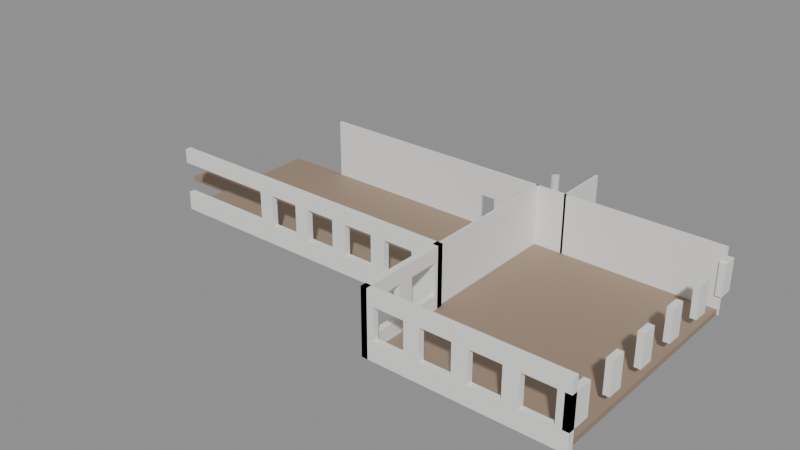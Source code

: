 # Source: SM_Bygg_Helgasetr_P4_O_S.blend  (saved by Blender 5.3.31; exported with 4.5.12 LTS)
import bpy
from mathutils import Matrix  # noqa: F401  (used for matrix-valued properties, if any)

bpy.ops.wm.read_factory_settings(use_empty=True)
scene = bpy.context.scene
scene.name = 'Scene'

# ---- materials (node trees are filled in below, after node groups)
mat_floor_in = bpy.data.materials.new('Floor_In')
mat_floor_in.diffuse_color = (0.33, 0.24, 0.17, 1.0)
mat_plasterwhite_in = bpy.data.materials.new('PlasterWhite_In')
mat_plasterwhite_in.diffuse_color = (0.85, 0.85, 0.83, 1.0)
mat_concretesmooth_in = bpy.data.materials.new('ConcreteSmooth_In')
mat_concretesmooth_in.diffuse_color = (0.58, 0.58, 0.56, 1.0)

# ---- material node trees
mat_floor_in.use_nodes = True; mat_floor_in.node_tree.nodes.clear()
_N = mat_floor_in.node_tree.nodes; _L = mat_floor_in.node_tree.links
n0 = _N.new('ShaderNodeBsdfPrincipled'); n0.name = 'Principled BSDF'; n0.location = (-200, 100)
n0.inputs[0].default_value = (0.33, 0.24, 0.17, 1.0)
n0.inputs[2].default_value = 0.6
n0.inputs[10].default_value = 0.005
n1 = _N.new('ShaderNodeOutputMaterial'); n1.name = 'Material Output'; n1.location = (200, 100)
_L.new(n0.outputs[0], n1.inputs[0])
n1.is_active_output = True
mat_plasterwhite_in.use_nodes = True; mat_plasterwhite_in.node_tree.nodes.clear()
_N = mat_plasterwhite_in.node_tree.nodes; _L = mat_plasterwhite_in.node_tree.links
n0 = _N.new('ShaderNodeBsdfPrincipled'); n0.name = 'Principled BSDF'; n0.location = (-200, 100)
n0.inputs[0].default_value = (0.85, 0.85, 0.83, 1.0)
n0.inputs[2].default_value = 0.8
n0.inputs[10].default_value = 0.005
n1 = _N.new('ShaderNodeOutputMaterial'); n1.name = 'Material Output'; n1.location = (200, 100)
_L.new(n0.outputs[0], n1.inputs[0])
n1.is_active_output = True
mat_concretesmooth_in.use_nodes = True; mat_concretesmooth_in.node_tree.nodes.clear()
_N = mat_concretesmooth_in.node_tree.nodes; _L = mat_concretesmooth_in.node_tree.links
n0 = _N.new('ShaderNodeBsdfPrincipled'); n0.name = 'Principled BSDF'; n0.location = (-200, 100)
n0.inputs[0].default_value = (0.58, 0.58, 0.56, 1.0)
n0.inputs[2].default_value = 0.7
n0.inputs[10].default_value = 0.005
n1 = _N.new('ShaderNodeOutputMaterial'); n1.name = 'Material Output'; n1.location = (200, 100)
_L.new(n0.outputs[0], n1.inputs[0])
n1.is_active_output = True

# ---- meshes
me_sm_bygg_helgasetr_p4_o_s = bpy.data.meshes.new('SM_Bygg_Helgasetr_P4_O_S')
me_sm_bygg_helgasetr_p4_o_s.from_pydata([(-6.77, -20.05, 13.55), (25.75, -20.05, 13.55), (25.75, -23.8, 13.55), (-6.77, -23.8, 13.55), (-6.77, -20.05, 13.9), (25.75, -20.05, 13.9), (25.75, -23.8, 13.9), (-6.77, -23.8, 13.9), (-6.77, -26.9, 13.55), (25.75, -26.9, 13.55), (-6.77, -29.8, 13.55), (-6.77, -26.9, 13.9), (25.75, -26.9, 13.9), (25.75, -29.8, 13.9), (-6.77, -29.8, 13.9), (-10.2, -23.8, 13.55), (-10.2, -26.9, 13.55), (-10.2, -23.8, 13.9), (-10.2, -26.9, 13.9), (13.54, -29.8, 13.55), (25.75, -29.8, 13.55), (25.75, -35.66, 13.55), (13.54, -35.66, 13.55), (13.54, -29.8, 13.9), (25.75, -35.66, 13.9), (13.54, -35.66, 13.9), (13.47, -19.97, 13.55), (13.61, -19.97, 13.55), (13.61, -29.88, 13.55), (13.47, -29.88, 13.55), (13.47, -19.97, 17.85), (13.61, -19.97, 17.85), (13.61, -29.88, 17.85), (13.47, -29.88, 17.85), (13.34, -29.6, 13.55), (13.74, -29.6, 13.55), (13.74, -35.86, 13.55), (13.34, -35.86, 13.55), (13.34, -29.6, 14.8), (13.74, -35.86, 14.8), (13.34, -35.86, 14.8), (13.34, -29.6, 16.9), (13.74, -35.86, 16.9), (13.34, -35.86, 16.9), (13.34, -29.6, 17.85), (13.74, -29.6, 17.85), (13.74, -35.86, 17.85), (13.34, -35.86, 17.85), (13.74, -29.6, 14.8), (13.74, -30.23, 14.8), (13.34, -30.23, 14.8), (13.74, -29.6, 16.9), (13.74, -30.23, 16.9), (13.34, -30.23, 16.9), (13.34, -32.23, 14.8), (13.74, -32.23, 14.8), (13.74, -33.23, 14.8), (13.34, -33.23, 14.8), (13.34, -32.23, 16.9), (13.74, -32.23, 16.9), (13.74, -33.23, 16.9), (13.34, -33.23, 16.9), (13.34, -35.23, 14.8), (13.74, -35.23, 14.8), (13.34, -35.23, 16.9), (13.74, -35.23, 16.9), (15.48, -16.5, 13.55), (15.62, -16.5, 13.55), (15.62, -20.12, 13.55), (15.48, -20.12, 13.55), (15.48, -16.5, 17.85), (15.62, -16.5, 17.85), (15.62, -20.12, 17.85), (15.48, -20.12, 17.85), (25.55, -19.27, 14.8), (25.95, -19.27, 14.8), (25.95, -20.27, 14.8), (25.55, -20.27, 14.8), (25.55, -19.27, 16.9), (25.95, -19.27, 16.9), (25.95, -20.27, 16.9), (25.55, -20.27, 16.9), (25.55, -22.27, 14.8), (25.95, -22.27, 14.8), (25.95, -23.27, 14.8), (25.55, -23.27, 14.8), (25.55, -22.27, 16.9), (25.95, -22.27, 16.9), (25.95, -23.27, 16.9), (25.55, -23.27, 16.9), (25.55, -25.27, 14.8), (25.95, -25.27, 14.8), (25.95, -26.27, 14.8), (25.55, -26.27, 14.8), (25.55, -25.27, 16.9), (25.95, -25.27, 16.9), (25.95, -26.27, 16.9), (25.55, -26.27, 16.9), (25.55, -28.27, 14.8), (25.95, -28.27, 14.8), (25.95, -29.27, 14.8), (25.55, -29.27, 14.8), (25.55, -28.27, 16.9), (25.95, -28.27, 16.9), (25.95, -29.27, 16.9), (25.55, -29.27, 16.9), (25.55, -31.27, 14.8), (25.95, -31.27, 14.8), (25.95, -32.28, 14.8), (25.55, -32.28, 14.8), (25.55, -31.27, 16.9), (25.95, -31.27, 16.9), (25.95, -32.28, 16.9), (25.55, -32.28, 16.9), (25.55, -34.28, 14.8), (25.95, -34.28, 14.8), (25.95, -35.86, 14.8), (25.55, -35.86, 14.8), (25.55, -34.28, 16.9), (25.95, -34.28, 16.9), (25.95, -35.86, 16.9), (25.55, -35.86, 16.9), (-2.5, -19.97, 13.55), (9.5, -19.97, 13.55), (9.5, -20.12, 13.55), (-2.5, -20.12, 13.55), (-2.5, -19.97, 17.85), (-2.5, -20.12, 17.85), (9.5, -19.97, 16.0), (10.5, -19.97, 16.0), (10.5, -20.12, 16.0), (9.5, -20.12, 16.0), (9.5, -19.97, 17.85), (10.5, -19.97, 17.85), (10.5, -20.12, 17.85), (9.5, -20.12, 17.85), (10.5, -19.97, 13.55), (25.83, -19.97, 13.55), (25.83, -20.12, 13.55), (10.5, -20.12, 13.55), (25.83, -19.97, 17.85), (25.83, -20.12, 17.85), (-6.97, -29.6, 13.55), (13.74, -30.0, 13.55), (-6.97, -30.0, 13.55), (-6.97, -29.6, 14.8), (13.74, -30.0, 14.8), (-6.97, -30.0, 14.8), (-6.97, -29.6, 16.9), (13.74, -30.0, 16.9), (-6.97, -30.0, 16.9), (-6.97, -29.6, 17.85), (13.74, -30.0, 17.85), (-6.97, -30.0, 17.85), (-0.115, -29.6, 14.8), (0.885, -29.6, 14.8), (0.885, -30.0, 14.8), (-0.115, -30.0, 14.8), (-0.115, -29.6, 16.9), (0.885, -29.6, 16.9), (0.885, -30.0, 16.9), (-0.115, -30.0, 16.9), (2.885, -29.6, 14.8), (3.885, -29.6, 14.8), (3.885, -30.0, 14.8), (2.885, -30.0, 14.8), (2.885, -29.6, 16.9), (3.885, -29.6, 16.9), (3.885, -30.0, 16.9), (2.885, -30.0, 16.9), (5.885, -29.6, 14.8), (6.885, -29.6, 14.8), (6.885, -30.0, 14.8), (5.885, -30.0, 14.8), (5.885, -29.6, 16.9), (6.885, -29.6, 16.9), (6.885, -30.0, 16.9), (5.885, -30.0, 16.9), (8.885, -29.6, 14.8), (9.885, -29.6, 14.8), (9.885, -30.0, 14.8), (8.885, -30.0, 14.8), (8.885, -29.6, 16.9), (9.885, -29.6, 16.9), (9.885, -30.0, 16.9), (8.885, -30.0, 16.9), (11.89, -29.6, 14.8), (11.89, -30.0, 14.8), (11.89, -29.6, 16.9), (11.89, -30.0, 16.9), (13.34, -35.46, 13.55), (25.95, -35.46, 13.55), (25.95, -35.86, 13.55), (13.34, -35.46, 14.8), (25.95, -35.46, 14.8), (13.34, -35.46, 16.9), (25.95, -35.46, 16.9), (13.34, -35.46, 17.85), (25.95, -35.46, 17.85), (25.95, -35.86, 17.85), (14.15, -35.46, 14.8), (14.15, -35.86, 14.8), (14.15, -35.46, 16.9), (14.15, -35.86, 16.9), (16.15, -35.46, 14.8), (17.15, -35.46, 14.8), (17.15, -35.86, 14.8), (16.15, -35.86, 14.8), (16.15, -35.46, 16.9), (17.15, -35.46, 16.9), (17.15, -35.86, 16.9), (16.15, -35.86, 16.9), (19.15, -35.46, 14.8), (20.15, -35.46, 14.8), (20.15, -35.86, 14.8), (19.15, -35.86, 14.8), (19.15, -35.46, 16.9), (20.15, -35.46, 16.9), (20.15, -35.86, 16.9), (19.15, -35.86, 16.9), (22.15, -35.46, 14.8), (23.15, -35.46, 14.8), (23.15, -35.86, 14.8), (22.15, -35.86, 14.8), (22.15, -35.46, 16.9), (23.15, -35.46, 16.9), (23.15, -35.86, 16.9), (22.15, -35.86, 16.9), (25.15, -35.46, 14.8), (25.15, -35.86, 14.8), (25.15, -35.46, 16.9), (25.15, -35.86, 16.9), (13.79, -18.03, 13.9), (13.78, -18.09, 13.9), (13.76, -18.16, 13.9), (13.72, -18.21, 13.9), (13.66, -18.25, 13.9), (13.6, -18.27, 13.9), (13.54, -18.28, 13.9), (13.48, -18.27, 13.9), (13.41, -18.25, 13.9), (13.36, -18.21, 13.9), (13.32, -18.16, 13.9), (13.3, -18.09, 13.9), (13.29, -18.03, 13.9), (13.3, -17.97, 13.9), (13.32, -17.91, 13.9), (13.36, -17.85, 13.9), (13.41, -17.81, 13.9), (13.48, -17.79, 13.9), (13.54, -17.78, 13.9), (13.6, -17.79, 13.9), (13.66, -17.81, 13.9), (13.72, -17.85, 13.9), (13.76, -17.91, 13.9), (13.78, -17.97, 13.9), (13.79, -18.03, 17.85), (13.78, -18.09, 17.85), (13.76, -18.16, 17.85), (13.72, -18.21, 17.85), (13.66, -18.25, 17.85), (13.6, -18.27, 17.85), (13.54, -18.28, 17.85), (13.48, -18.27, 17.85), (13.41, -18.25, 17.85), (13.36, -18.21, 17.85), (13.32, -18.16, 17.85), (13.3, -18.09, 17.85), (13.29, -18.03, 17.85), (13.3, -17.97, 17.85), (13.32, -17.91, 17.85), (13.36, -17.85, 17.85), (13.41, -17.81, 17.85), (13.48, -17.79, 17.85), (13.54, -17.78, 17.85), (13.6, -17.79, 17.85), (13.66, -17.81, 17.85), (13.72, -17.85, 17.85), (13.76, -17.91, 17.85), (13.78, -17.97, 17.85)], [], [(0, 1, 2, 3), (4, 7, 6, 5), (0, 4, 5, 1), (1, 5, 6, 2), (2, 6, 7, 3), (3, 7, 4, 0), (8, 9, 20, 10), (11, 14, 13, 12), (8, 11, 12, 9), (9, 12, 13, 20), (20, 13, 14, 10), (10, 14, 11, 8), (15, 2, 9, 16), (17, 18, 12, 6), (15, 17, 6, 2), (2, 6, 12, 9), (9, 12, 18, 16), (16, 18, 17, 15), (19, 20, 21, 22), (23, 25, 24, 13), (19, 23, 13, 20), (20, 13, 24, 21), (21, 24, 25, 22), (22, 25, 23, 19), (26, 27, 28, 29), (30, 33, 32, 31), (26, 30, 31, 27), (27, 31, 32, 28), (28, 32, 33, 29), (29, 33, 30, 26), (34, 35, 36, 37), (38, 40, 39, 48), (34, 38, 48, 35), (35, 48, 39, 36), (36, 39, 40, 37), (37, 40, 38, 34), (41, 51, 42, 43), (44, 47, 46, 45), (41, 44, 45, 51), (51, 45, 46, 42), (42, 46, 47, 43), (43, 47, 44, 41), (38, 48, 49, 50), (41, 53, 52, 51), (38, 41, 51, 48), (48, 51, 52, 49), (49, 52, 53, 50), (50, 53, 41, 38), (54, 55, 56, 57), (58, 61, 60, 59), (54, 58, 59, 55), (55, 59, 60, 56), (56, 60, 61, 57), (57, 61, 58, 54), (62, 63, 39, 40), (64, 43, 42, 65), (62, 64, 65, 63), (63, 65, 42, 39), (39, 42, 43, 40), (40, 43, 64, 62), (66, 67, 68, 69), (70, 73, 72, 71), (66, 70, 71, 67), (67, 71, 72, 68), (68, 72, 73, 69), (69, 73, 70, 66), (74, 75, 76, 77), (78, 81, 80, 79), (74, 78, 79, 75), (75, 79, 80, 76), (76, 80, 81, 77), (77, 81, 78, 74), (82, 83, 84, 85), (86, 89, 88, 87), (82, 86, 87, 83), (83, 87, 88, 84), (84, 88, 89, 85), (85, 89, 86, 82), (90, 91, 92, 93), (94, 97, 96, 95), (90, 94, 95, 91), (91, 95, 96, 92), (92, 96, 97, 93), (93, 97, 94, 90), (98, 99, 100, 101), (102, 105, 104, 103), (98, 102, 103, 99), (99, 103, 104, 100), (100, 104, 105, 101), (101, 105, 102, 98), (106, 107, 108, 109), (110, 113, 112, 111), (106, 110, 111, 107), (107, 111, 112, 108), (108, 112, 113, 109), (109, 113, 110, 106), (114, 115, 116, 117), (118, 121, 120, 119), (114, 118, 119, 115), (115, 119, 120, 116), (116, 120, 121, 117), (117, 121, 118, 114), (122, 123, 124, 125), (126, 127, 135, 132), (122, 126, 132, 123), (123, 132, 135, 124), (124, 135, 127, 125), (125, 127, 126, 122), (128, 129, 130, 131), (132, 135, 134, 133), (128, 132, 133, 129), (129, 133, 134, 130), (130, 134, 135, 131), (131, 135, 132, 128), (136, 137, 138, 139), (133, 134, 141, 140), (136, 133, 140, 137), (137, 140, 141, 138), (138, 141, 134, 139), (139, 134, 133, 136), (142, 35, 143, 144), (145, 147, 146, 48), (142, 145, 48, 35), (35, 48, 146, 143), (143, 146, 147, 144), (144, 147, 145, 142), (148, 51, 149, 150), (151, 153, 152, 45), (148, 151, 45, 51), (51, 45, 152, 149), (149, 152, 153, 150), (150, 153, 151, 148), (154, 155, 156, 157), (158, 161, 160, 159), (154, 158, 159, 155), (155, 159, 160, 156), (156, 160, 161, 157), (157, 161, 158, 154), (162, 163, 164, 165), (166, 169, 168, 167), (162, 166, 167, 163), (163, 167, 168, 164), (164, 168, 169, 165), (165, 169, 166, 162), (170, 171, 172, 173), (174, 177, 176, 175), (170, 174, 175, 171), (171, 175, 176, 172), (172, 176, 177, 173), (173, 177, 174, 170), (178, 179, 180, 181), (182, 185, 184, 183), (178, 182, 183, 179), (179, 183, 184, 180), (180, 184, 185, 181), (181, 185, 182, 178), (186, 48, 146, 187), (188, 189, 149, 51), (186, 188, 51, 48), (48, 51, 149, 146), (146, 149, 189, 187), (187, 189, 188, 186), (190, 191, 192, 37), (193, 40, 116, 194), (190, 193, 194, 191), (191, 194, 116, 192), (192, 116, 40, 37), (37, 40, 193, 190), (195, 196, 120, 43), (197, 47, 199, 198), (195, 197, 198, 196), (196, 198, 199, 120), (120, 199, 47, 43), (43, 47, 197, 195), (193, 200, 201, 40), (195, 43, 203, 202), (193, 195, 202, 200), (200, 202, 203, 201), (201, 203, 43, 40), (40, 43, 195, 193), (204, 205, 206, 207), (208, 211, 210, 209), (204, 208, 209, 205), (205, 209, 210, 206), (206, 210, 211, 207), (207, 211, 208, 204), (212, 213, 214, 215), (216, 219, 218, 217), (212, 216, 217, 213), (213, 217, 218, 214), (214, 218, 219, 215), (215, 219, 216, 212), (220, 221, 222, 223), (224, 227, 226, 225), (220, 224, 225, 221), (221, 225, 226, 222), (222, 226, 227, 223), (223, 227, 224, 220), (228, 194, 116, 229), (230, 231, 120, 196), (228, 230, 196, 194), (194, 196, 120, 116), (116, 120, 231, 229), (229, 231, 230, 228), (255, 232, 233, 234, 235, 236, 237, 238, 239, 240, 241, 242, 243, 244, 245, 246, 247, 248, 249, 250, 251, 252, 253, 254), (256, 279, 278, 277, 276, 275, 274, 273, 272, 271, 270, 269, 268, 267, 266, 265, 264, 263, 262, 261, 260, 259, 258, 257), (232, 256, 257, 233), (233, 257, 258, 234), (234, 258, 259, 235), (235, 259, 260, 236), (236, 260, 261, 237), (237, 261, 262, 238), (238, 262, 263, 239), (239, 263, 264, 240), (240, 264, 265, 241), (241, 265, 266, 242), (242, 266, 267, 243), (243, 267, 268, 244), (244, 268, 269, 245), (245, 269, 270, 246), (246, 270, 271, 247), (247, 271, 272, 248), (248, 272, 273, 249), (249, 273, 274, 250), (250, 274, 275, 251), (251, 275, 276, 252), (252, 276, 277, 253), (253, 277, 278, 254), (254, 278, 279, 255), (255, 279, 256, 232)])
me_sm_bygg_helgasetr_p4_o_s.polygons.foreach_set('use_smooth', [0, 0, 0, 0, 0, 0, 0, 0, 0, 0, 0, 0, 0, 0, 0, 0, 0, 0, 0, 0, 0, 0, 0, 0, 0, 0, 0, 0, 0, 0, 0, 0, 0, 0, 0, 0, 0, 0, 0, 0, 0, 0, 0, 0, 0, 0, 0, 0, 0, 0, 0, 0, 0, 0, 0, 0, 0, 0, 0, 0, 0, 0, 0, 0, 0, 0, 0, 0, 0, 0, 0, 0, 0, 0, 0, 0, 0, 0, 0, 0, 0, 0, 0, 0, 0, 0, 0, 0, 0, 0, 0, 0, 0, 0, 0, 0, 0, 0, 0, 0, 0, 0, 0, 0, 0, 0, 0, 0, 0, 0, 0, 0, 0, 0, 0, 0, 0, 0, 0, 0, 0, 0, 0, 0, 0, 0, 0, 0, 0, 0, 0, 0, 0, 0, 0, 0, 0, 0, 0, 0, 0, 0, 0, 0, 0, 0, 0, 0, 0, 0, 0, 0, 0, 0, 0, 0, 0, 0, 0, 0, 0, 0, 0, 0, 0, 0, 0, 0, 0, 0, 0, 0, 0, 0, 0, 0, 0, 0, 0, 0, 0, 0, 0, 0, 0, 0, 0, 0, 0, 0, 0, 0, 0, 0, 0, 0, 0, 0, 0, 0, 0, 0, 0, 0, 1, 1, 1, 1, 1, 1, 1, 1, 1, 1, 1, 1, 1, 1, 1, 1, 1, 1, 1, 1, 1, 1, 1, 1, 1, 1])
me_sm_bygg_helgasetr_p4_o_s.polygons.foreach_set('material_index', [0, 0, 0, 0, 0, 0, 0, 0, 0, 0, 0, 0, 0, 0, 0, 0, 0, 0, 0, 0, 0, 0, 0, 0, 1, 1, 1, 1, 1, 1, 1, 1, 1, 1, 1, 1, 1, 1, 1, 1, 1, 1, 1, 1, 1, 1, 1, 1, 1, 1, 1, 1, 1, 1, 1, 1, 1, 1, 1, 1, 1, 1, 1, 1, 1, 1, 1, 1, 1, 1, 1, 1, 1, 1, 1, 1, 1, 1, 1, 1, 1, 1, 1, 1, 1, 1, 1, 1, 1, 1, 1, 1, 1, 1, 1, 1, 1, 1, 1, 1, 1, 1, 1, 1, 1, 1, 1, 1, 1, 1, 1, 1, 1, 1, 1, 1, 1, 1, 1, 1, 1, 1, 1, 1, 1, 1, 1, 1, 1, 1, 1, 1, 1, 1, 1, 1, 1, 1, 1, 1, 1, 1, 1, 1, 1, 1, 1, 1, 1, 1, 1, 1, 1, 1, 1, 1, 1, 1, 1, 1, 1, 1, 1, 1, 1, 1, 1, 1, 1, 1, 1, 1, 1, 1, 1, 1, 1, 1, 1, 1, 1, 1, 1, 1, 1, 1, 1, 1, 1, 1, 1, 1, 1, 1, 1, 1, 1, 1, 1, 1, 1, 1, 1, 1, 2, 2, 2, 2, 2, 2, 2, 2, 2, 2, 2, 2, 2, 2, 2, 2, 2, 2, 2, 2, 2, 2, 2, 2, 2, 2])
_uv = me_sm_bygg_helgasetr_p4_o_s.uv_layers.new(name='Float2')
_uv.uv.foreach_set('vector', [-3.385, -10.02, 12.88, -10.02, 12.88, -11.9, -3.385, -11.9, -3.385, -10.02, -3.385, -11.9, 12.88, -11.9, 12.88, -10.02, -3.385, 6.775, -3.385, 6.95, 12.88, 6.95, 12.88, 6.775, -10.02, 6.775, -10.02, 6.95, -11.9, 6.95, -11.9, 6.775, 12.88, 6.775, 12.88, 6.95, -3.385, 6.95, -3.385, 6.775, -11.9, 6.775, -11.9, 6.95, -10.02, 6.95, -10.02, 6.775, -3.385, -13.45, 12.88, -13.45, 12.88, -14.9, -3.385, -14.9, -3.385, -13.45, -3.385, -14.9, 12.88, -14.9, 12.88, -13.45, -3.385, 6.775, -3.385, 6.95, 12.88, 6.95, 12.88, 6.775, -13.45, 6.775, -13.45, 6.95, -14.9, 6.95, -14.9, 6.775, 12.88, 6.775, 12.88, 6.95, -3.385, 6.95, -3.385, 6.775, -14.9, 6.775, -14.9, 6.95, -13.45, 6.95, -13.45, 6.775, -5.1, -11.9, 12.88, -11.9, 12.88, -13.45, -5.1, -13.45, -5.1, -11.9, -5.1, -13.45, 12.88, -13.45, 12.88, -11.9, -5.1, 6.775, -5.1, 6.95, 12.88, 6.95, 12.88, 6.775, -11.9, 6.775, -11.9, 6.95, -13.45, 6.95, -13.45, 6.775, 12.88, 6.775, 12.88, 6.95, -5.1, 6.95, -5.1, 6.775, -13.45, 6.775, -13.45, 6.95, -11.9, 6.95, -11.9, 6.775, 6.77, -14.9, 12.88, -14.9, 12.88, -17.83, 6.77, -17.83, 6.77, -14.9, 6.77, -17.83, 12.88, -17.83, 12.88, -14.9, 6.77, 6.775, 6.77, 6.95, 12.88, 6.95, 12.88, 6.775, -14.9, 6.775, -14.9, 6.95, -17.83, 6.95, -17.83, 6.775, 12.88, 6.775, 12.88, 6.95, 6.77, 6.95, 6.77, 6.775, -17.83, 6.775, -17.83, 6.95, -14.9, 6.95, -14.9, 6.775, 6.733, -9.987, 6.807, -9.987, 6.807, -14.94, 6.733, -14.94, 6.733, -9.987, 6.733, -14.94, 6.807, -14.94, 6.807, -9.987, 6.733, 6.775, 6.733, 8.925, 6.807, 8.925, 6.807, 6.775, -9.987, 6.775, -9.987, 8.925, -14.94, 8.925, -14.94, 6.775, 6.807, 6.775, 6.807, 8.925, 6.733, 8.925, 6.733, 6.775, -14.94, 6.775, -14.94, 8.925, -9.987, 8.925, -9.987, 6.775, 6.67, -14.8, 6.87, -14.8, 6.87, -17.93, 6.67, -17.93, 6.67, -14.8, 6.67, -17.93, 6.87, -17.93, 6.87, -14.8, 6.67, 6.775, 6.67, 7.4, 6.87, 7.4, 6.87, 6.775, -14.8, 6.775, -14.8, 7.4, -17.93, 7.4, -17.93, 6.775, 6.87, 6.775, 6.87, 7.4, 6.67, 7.4, 6.67, 6.775, -17.93, 6.775, -17.93, 7.4, -14.8, 7.4, -14.8, 6.775, 6.67, -14.8, 6.87, -14.8, 6.87, -17.93, 6.67, -17.93, 6.67, -14.8, 6.67, -17.93, 6.87, -17.93, 6.87, -14.8, 6.67, 8.45, 6.67, 8.925, 6.87, 8.925, 6.87, 8.45, -14.8, 8.45, -14.8, 8.925, -17.93, 8.925, -17.93, 8.45, 6.87, 8.45, 6.87, 8.925, 6.67, 8.925, 6.67, 8.45, -17.93, 8.45, -17.93, 8.925, -14.8, 8.925, -14.8, 8.45, 6.67, -14.8, 6.87, -14.8, 6.87, -15.12, 6.67, -15.12, 6.67, -14.8, 6.67, -15.12, 6.87, -15.12, 6.87, -14.8, 6.67, 7.4, 6.67, 8.45, 6.87, 8.45, 6.87, 7.4, -14.8, 7.4, -14.8, 8.45, -15.12, 8.45, -15.12, 7.4, 6.87, 7.4, 6.87, 8.45, 6.67, 8.45, 6.67, 7.4, -15.12, 7.4, -15.12, 8.45, -14.8, 8.45, -14.8, 7.4, 6.67, -16.11, 6.87, -16.11, 6.87, -16.61, 6.67, -16.61, 6.67, -16.11, 6.67, -16.61, 6.87, -16.61, 6.87, -16.11, 6.67, 7.4, 6.67, 8.45, 6.87, 8.45, 6.87, 7.4, -16.11, 7.4, -16.11, 8.45, -16.61, 8.45, -16.61, 7.4, 6.87, 7.4, 6.87, 8.45, 6.67, 8.45, 6.67, 7.4, -16.61, 7.4, -16.61, 8.45, -16.11, 8.45, -16.11, 7.4, 6.67, -17.61, 6.87, -17.61, 6.87, -17.93, 6.67, -17.93, 6.67, -17.61, 6.67, -17.93, 6.87, -17.93, 6.87, -17.61, 6.67, 7.4, 6.67, 8.45, 6.87, 8.45, 6.87, 7.4, -17.61, 7.4, -17.61, 8.45, -17.93, 8.45, -17.93, 7.4, 6.87, 7.4, 6.87, 8.45, 6.67, 8.45, 6.67, 7.4, -17.93, 7.4, -17.93, 8.45, -17.61, 8.45, -17.61, 7.4, 7.738, -8.25, 7.812, -8.25, 7.812, -10.06, 7.738, -10.06, 7.738, -8.25, 7.738, -10.06, 7.812, -10.06, 7.812, -8.25, 7.738, 6.775, 7.738, 8.925, 7.812, 8.925, 7.812, 6.775, -8.25, 6.775, -8.25, 8.925, -10.06, 8.925, -10.06, 6.775, 7.812, 6.775, 7.812, 8.925, 7.738, 8.925, 7.738, 6.775, -10.06, 6.775, -10.06, 8.925, -8.25, 8.925, -8.25, 6.775, 12.77, -9.637, 12.98, -9.637, 12.98, -10.14, 12.77, -10.14, 12.77, -9.637, 12.77, -10.14, 12.98, -10.14, 12.98, -9.637, 12.77, 7.4, 12.77, 8.45, 12.98, 8.45, 12.98, 7.4, -9.637, 7.4, -9.637, 8.45, -10.14, 8.45, -10.14, 7.4, 12.98, 7.4, 12.98, 8.45, 12.77, 8.45, 12.77, 7.4, -10.14, 7.4, -10.14, 8.45, -9.637, 8.45, -9.637, 7.4, 12.77, -11.14, 12.98, -11.14, 12.98, -11.64, 12.77, -11.64, 12.77, -11.14, 12.77, -11.64, 12.98, -11.64, 12.98, -11.14, 12.77, 7.4, 12.77, 8.45, 12.98, 8.45, 12.98, 7.4, -11.14, 7.4, -11.14, 8.45, -11.64, 8.45, -11.64, 7.4, 12.98, 7.4, 12.98, 8.45, 12.77, 8.45, 12.77, 7.4, -11.64, 7.4, -11.64, 8.45, -11.14, 8.45, -11.14, 7.4, 12.77, -12.64, 12.98, -12.64, 12.98, -13.14, 12.77, -13.14, 12.77, -12.64, 12.77, -13.14, 12.98, -13.14, 12.98, -12.64, 12.77, 7.4, 12.77, 8.45, 12.98, 8.45, 12.98, 7.4, -12.64, 7.4, -12.64, 8.45, -13.14, 8.45, -13.14, 7.4, 12.98, 7.4, 12.98, 8.45, 12.77, 8.45, 12.77, 7.4, -13.14, 7.4, -13.14, 8.45, -12.64, 8.45, -12.64, 7.4, 12.77, -14.14, 12.98, -14.14, 12.98, -14.64, 12.77, -14.64, 12.77, -14.14, 12.77, -14.64, 12.98, -14.64, 12.98, -14.14, 12.77, 7.4, 12.77, 8.45, 12.98, 8.45, 12.98, 7.4, -14.14, 7.4, -14.14, 8.45, -14.64, 8.45, -14.64, 7.4, 12.98, 7.4, 12.98, 8.45, 12.77, 8.45, 12.77, 7.4, -14.64, 7.4, -14.64, 8.45, -14.14, 8.45, -14.14, 7.4, 12.77, -15.64, 12.98, -15.64, 12.98, -16.14, 12.77, -16.14, 12.77, -15.64, 12.77, -16.14, 12.98, -16.14, 12.98, -15.64, 12.77, 7.4, 12.77, 8.45, 12.98, 8.45, 12.98, 7.4, -15.64, 7.4, -15.64, 8.45, -16.14, 8.45, -16.14, 7.4, 12.98, 7.4, 12.98, 8.45, 12.77, 8.45, 12.77, 7.4, -16.14, 7.4, -16.14, 8.45, -15.64, 8.45, -15.64, 7.4, 12.77, -17.14, 12.98, -17.14, 12.98, -17.93, 12.77, -17.93, 12.77, -17.14, 12.77, -17.93, 12.98, -17.93, 12.98, -17.14, 12.77, 7.4, 12.77, 8.45, 12.98, 8.45, 12.98, 7.4, -17.14, 7.4, -17.14, 8.45, -17.93, 8.45, -17.93, 7.4, 12.98, 7.4, 12.98, 8.45, 12.77, 8.45, 12.77, 7.4, -17.93, 7.4, -17.93, 8.45, -17.14, 8.45, -17.14, 7.4, -1.25, -9.987, 4.75, -9.987, 4.75, -10.06, -1.25, -10.06, -1.25, -9.987, -1.25, -10.06, 4.75, -10.06, 4.75, -9.987, -1.25, 6.775, -1.25, 8.925, 4.75, 8.925, 4.75, 6.775, -9.987, 6.775, -9.987, 8.925, -10.06, 8.925, -10.06, 6.775, 4.75, 6.775, 4.75, 8.925, -1.25, 8.925, -1.25, 6.775, -10.06, 6.775, -10.06, 8.925, -9.987, 8.925, -9.987, 6.775, 4.75, -9.987, 5.25, -9.987, 5.25, -10.06, 4.75, -10.06, 4.75, -9.987, 4.75, -10.06, 5.25, -10.06, 5.25, -9.987, 4.75, 8.0, 4.75, 8.925, 5.25, 8.925, 5.25, 8.0, -9.987, 8.0, -9.987, 8.925, -10.06, 8.925, -10.06, 8.0, 5.25, 8.0, 5.25, 8.925, 4.75, 8.925, 4.75, 8.0, -10.06, 8.0, -10.06, 8.925, -9.987, 8.925, -9.987, 8.0, 5.25, -9.987, 12.91, -9.987, 12.91, -10.06, 5.25, -10.06, 5.25, -9.987, 5.25, -10.06, 12.91, -10.06, 12.91, -9.987, 5.25, 6.775, 5.25, 8.925, 12.91, 8.925, 12.91, 6.775, -9.987, 6.775, -9.987, 8.925, -10.06, 8.925, -10.06, 6.775, 12.91, 6.775, 12.91, 8.925, 5.25, 8.925, 5.25, 6.775, -10.06, 6.775, -10.06, 8.925, -9.987, 8.925, -9.987, 6.775, -3.485, -14.8, 6.87, -14.8, 6.87, -15.0, -3.485, -15.0, -3.485, -14.8, -3.485, -15.0, 6.87, -15.0, 6.87, -14.8, -3.485, 6.775, -3.485, 7.4, 6.87, 7.4, 6.87, 6.775, -14.8, 6.775, -14.8, 7.4, -15.0, 7.4, -15.0, 6.775, 6.87, 6.775, 6.87, 7.4, -3.485, 7.4, -3.485, 6.775, -15.0, 6.775, -15.0, 7.4, -14.8, 7.4, -14.8, 6.775, -3.485, -14.8, 6.87, -14.8, 6.87, -15.0, -3.485, -15.0, -3.485, -14.8, -3.485, -15.0, 6.87, -15.0, 6.87, -14.8, -3.485, 8.45, -3.485, 8.925, 6.87, 8.925, 6.87, 8.45, -14.8, 8.45, -14.8, 8.925, -15.0, 8.925, -15.0, 8.45, 6.87, 8.45, 6.87, 8.925, -3.485, 8.925, -3.485, 8.45, -15.0, 8.45, -15.0, 8.925, -14.8, 8.925, -14.8, 8.45, -0.0575, -14.8, 0.4425, -14.8, 0.4425, -15.0, -0.0575, -15.0, -0.0575, -14.8, -0.0575, -15.0, 0.4425, -15.0, 0.4425, -14.8, -0.0575, 7.4, -0.0575, 8.45, 0.4425, 8.45, 0.4425, 7.4, -14.8, 7.4, -14.8, 8.45, -15.0, 8.45, -15.0, 7.4, 0.4425, 7.4, 0.4425, 8.45, -0.0575, 8.45, -0.0575, 7.4, -15.0, 7.4, -15.0, 8.45, -14.8, 8.45, -14.8, 7.4, 1.442, -14.8, 1.942, -14.8, 1.942, -15.0, 1.442, -15.0, 1.442, -14.8, 1.442, -15.0, 1.942, -15.0, 1.942, -14.8, 1.442, 7.4, 1.442, 8.45, 1.942, 8.45, 1.942, 7.4, -14.8, 7.4, -14.8, 8.45, -15.0, 8.45, -15.0, 7.4, 1.942, 7.4, 1.942, 8.45, 1.442, 8.45, 1.442, 7.4, -15.0, 7.4, -15.0, 8.45, -14.8, 8.45, -14.8, 7.4, 2.943, -14.8, 3.443, -14.8, 3.443, -15.0, 2.943, -15.0, 2.943, -14.8, 2.943, -15.0, 3.443, -15.0, 3.443, -14.8, 2.943, 7.4, 2.943, 8.45, 3.443, 8.45, 3.443, 7.4, -14.8, 7.4, -14.8, 8.45, -15.0, 8.45, -15.0, 7.4, 3.443, 7.4, 3.443, 8.45, 2.943, 8.45, 2.943, 7.4, -15.0, 7.4, -15.0, 8.45, -14.8, 8.45, -14.8, 7.4, 4.443, -14.8, 4.943, -14.8, 4.943, -15.0, 4.443, -15.0, 4.443, -14.8, 4.443, -15.0, 4.943, -15.0, 4.943, -14.8, 4.443, 7.4, 4.443, 8.45, 4.943, 8.45, 4.943, 7.4, -14.8, 7.4, -14.8, 8.45, -15.0, 8.45, -15.0, 7.4, 4.943, 7.4, 4.943, 8.45, 4.443, 8.45, 4.443, 7.4, -15.0, 7.4, -15.0, 8.45, -14.8, 8.45, -14.8, 7.4, 5.943, -14.8, 6.87, -14.8, 6.87, -15.0, 5.943, -15.0, 5.943, -14.8, 5.943, -15.0, 6.87, -15.0, 6.87, -14.8, 5.943, 7.4, 5.943, 8.45, 6.87, 8.45, 6.87, 7.4, -14.8, 7.4, -14.8, 8.45, -15.0, 8.45, -15.0, 7.4, 6.87, 7.4, 6.87, 8.45, 5.943, 8.45, 5.943, 7.4, -15.0, 7.4, -15.0, 8.45, -14.8, 8.45, -14.8, 7.4, 6.67, -17.73, 12.98, -17.73, 12.98, -17.93, 6.67, -17.93, 6.67, -17.73, 6.67, -17.93, 12.98, -17.93, 12.98, -17.73, 6.67, 6.775, 6.67, 7.4, 12.98, 7.4, 12.98, 6.775, -17.73, 6.775, -17.73, 7.4, -17.93, 7.4, -17.93, 6.775, 12.98, 6.775, 12.98, 7.4, 6.67, 7.4, 6.67, 6.775, -17.93, 6.775, -17.93, 7.4, -17.73, 7.4, -17.73, 6.775, 6.67, -17.73, 12.98, -17.73, 12.98, -17.93, 6.67, -17.93, 6.67, -17.73, 6.67, -17.93, 12.98, -17.93, 12.98, -17.73, 6.67, 8.45, 6.67, 8.925, 12.98, 8.925, 12.98, 8.45, -17.73, 8.45, -17.73, 8.925, -17.93, 8.925, -17.93, 8.45, 12.98, 8.45, 12.98, 8.925, 6.67, 8.925, 6.67, 8.45, -17.93, 8.45, -17.93, 8.925, -17.73, 8.925, -17.73, 8.45, 6.67, -17.73, 7.073, -17.73, 7.073, -17.93, 6.67, -17.93, 6.67, -17.73, 6.67, -17.93, 7.073, -17.93, 7.073, -17.73, 6.67, 7.4, 6.67, 8.45, 7.073, 8.45, 7.073, 7.4, -17.73, 7.4, -17.73, 8.45, -17.93, 8.45, -17.93, 7.4, 7.073, 7.4, 7.073, 8.45, 6.67, 8.45, 6.67, 7.4, -17.93, 7.4, -17.93, 8.45, -17.73, 8.45, -17.73, 7.4, 8.073, -17.73, 8.573, -17.73, 8.573, -17.93, 8.073, -17.93, 8.073, -17.73, 8.073, -17.93, 8.573, -17.93, 8.573, -17.73, 8.073, 7.4, 8.073, 8.45, 8.573, 8.45, 8.573, 7.4, -17.73, 7.4, -17.73, 8.45, -17.93, 8.45, -17.93, 7.4, 8.573, 7.4, 8.573, 8.45, 8.073, 8.45, 8.073, 7.4, -17.93, 7.4, -17.93, 8.45, -17.73, 8.45, -17.73, 7.4, 9.573, -17.73, 10.07, -17.73, 10.07, -17.93, 9.573, -17.93, 9.573, -17.73, 9.573, -17.93, 10.07, -17.93, 10.07, -17.73, 9.573, 7.4, 9.573, 8.45, 10.07, 8.45, 10.07, 7.4, -17.73, 7.4, -17.73, 8.45, -17.93, 8.45, -17.93, 7.4, 10.07, 7.4, 10.07, 8.45, 9.573, 8.45, 9.573, 7.4, -17.93, 7.4, -17.93, 8.45, -17.73, 8.45, -17.73, 7.4, 11.07, -17.73, 11.57, -17.73, 11.57, -17.93, 11.07, -17.93, 11.07, -17.73, 11.07, -17.93, 11.57, -17.93, 11.57, -17.73, 11.07, 7.4, 11.07, 8.45, 11.57, 8.45, 11.57, 7.4, -17.73, 7.4, -17.73, 8.45, -17.93, 8.45, -17.93, 7.4, 11.57, 7.4, 11.57, 8.45, 11.07, 8.45, 11.07, 7.4, -17.93, 7.4, -17.93, 8.45, -17.73, 8.45, -17.73, 7.4, 12.57, -17.73, 12.98, -17.73, 12.98, -17.93, 12.57, -17.93, 12.57, -17.73, 12.57, -17.93, 12.98, -17.93, 12.98, -17.73, 12.57, 7.4, 12.57, 8.45, 12.98, 8.45, 12.98, 7.4, -17.73, 7.4, -17.73, 8.45, -17.93, 8.45, -17.93, 7.4, 12.98, 7.4, 12.98, 8.45, 12.57, 8.45, 12.57, 7.4, -17.93, 7.4, -17.93, 8.45, -17.73, 8.45, -17.73, 7.4, 6.891, -8.983, 6.895, -9.015, 6.891, -9.047, 6.878, -9.078, 6.858, -9.103, 6.832, -9.123, 6.802, -9.136, 6.77, -9.14, 6.738, -9.136, 6.707, -9.123, 6.682, -9.103, 6.662, -9.078, 6.649, -9.047, 6.645, -9.015, 6.649, -8.983, 6.662, -8.953, 6.682, -8.927, 6.707, -8.907, 6.738, -8.894, 6.77, -8.89, 6.802, -8.894, 6.832, -8.907, 6.858, -8.927, 6.878, -8.953, 6.895, -9.015, 6.891, -8.983, 6.878, -8.953, 6.858, -8.927, 6.832, -8.907, 6.802, -8.894, 6.77, -8.89, 6.738, -8.894, 6.707, -8.907, 6.682, -8.927, 6.662, -8.953, 6.649, -8.983, 6.645, -9.015, 6.649, -9.047, 6.662, -9.078, 6.682, -9.103, 6.707, -9.123, 6.738, -9.136, 6.77, -9.14, 6.802, -9.136, 6.832, -9.123, 6.858, -9.103, 6.878, -9.078, 6.891, -9.047, -9.015, 6.95, -9.015, 8.925, -9.047, 8.925, -9.047, 6.95, -9.047, 6.95, -9.047, 8.925, -9.078, 8.925, -9.078, 6.95, -9.078, 6.95, -9.078, 8.925, -9.103, 8.925, -9.103, 6.95, 6.858, 6.95, 6.858, 8.925, 6.832, 8.925, 6.832, 6.95, 6.832, 6.95, 6.832, 8.925, 6.802, 8.925, 6.802, 6.95, 6.802, 6.95, 6.802, 8.925, 6.77, 8.925, 6.77, 6.95, 6.77, 6.95, 6.77, 8.925, 6.738, 8.925, 6.738, 6.95, 6.738, 6.95, 6.738, 8.925, 6.707, 8.925, 6.707, 6.95, 6.707, 6.95, 6.707, 8.925, 6.682, 8.925, 6.682, 6.95, -9.103, 6.95, -9.103, 8.925, -9.078, 8.925, -9.078, 6.95, -9.078, 6.95, -9.078, 8.925, -9.047, 8.925, -9.047, 6.95, -9.047, 6.95, -9.047, 8.925, -9.015, 8.925, -9.015, 6.95, -9.015, 6.95, -9.015, 8.925, -8.983, 8.925, -8.983, 6.95, -8.983, 6.95, -8.983, 8.925, -8.953, 8.925, -8.953, 6.95, -8.953, 6.95, -8.953, 8.925, -8.927, 8.925, -8.927, 6.95, 6.682, 6.95, 6.682, 8.925, 6.707, 8.925, 6.707, 6.95, 6.707, 6.95, 6.707, 8.925, 6.738, 8.925, 6.738, 6.95, 6.738, 6.95, 6.738, 8.925, 6.77, 8.925, 6.77, 6.95, 6.77, 6.95, 6.77, 8.925, 6.802, 8.925, 6.802, 6.95, 6.802, 6.95, 6.802, 8.925, 6.832, 8.925, 6.832, 6.95, 6.832, 6.95, 6.832, 8.925, 6.858, 8.925, 6.858, 6.95, -8.927, 6.95, -8.927, 8.925, -8.953, 8.925, -8.953, 6.95, -8.953, 6.95, -8.953, 8.925, -8.983, 8.925, -8.983, 6.95, -8.983, 6.95, -8.983, 8.925, -9.015, 8.925, -9.015, 6.95])
me_sm_bygg_helgasetr_p4_o_s.materials.append(mat_floor_in)
me_sm_bygg_helgasetr_p4_o_s.materials.append(mat_plasterwhite_in)
me_sm_bygg_helgasetr_p4_o_s.materials.append(mat_concretesmooth_in)
me_sm_bygg_helgasetr_p4_o_s.update()

# ---- objects
ob_sm_bygg_helgasetr_p4_o_s = bpy.data.objects.new('SM_Bygg_Helgasetr_P4_O_S', me_sm_bygg_helgasetr_p4_o_s)

# ---- transforms, parenting, visibility, modifiers, constraints
ob_sm_bygg_helgasetr_p4_o_s.location = (0.0, 0.0, 0.0)

# ---- collection membership
scene.collection.objects.link(ob_sm_bygg_helgasetr_p4_o_s)

# ---- scene / render settings (as saved in the file)
scene.frame_start = 1; scene.frame_end = 250; scene.frame_set(1)
scene.render.engine = 'BLENDER_EEVEE_NEXT'
scene.render.bake_bias = 0.0
scene.render.bake_samples = 0
scene.render.compositor_device = 'GPU'
scene.eevee.use_volume_custom_range = False
scene.eevee.fast_gi_thickness_near = 0.1
scene.eevee.fast_gi_thickness_far = 0.0
scene.eevee.ray_tracing_options.screen_trace_thickness = 0.1
bpy.context.view_layer.update()

# ---- added for rendering (the .blend has no active camera and no usable light): camera, sun + grey world if the file has none
cam_auto = bpy.data.cameras.new('AutoCamera')
cam_auto.lens = 50.0
cam_auto.sensor_width = 36.0
cam_auto.clip_end = 1000.0
ob_auto_camera = bpy.data.objects.new('AutoCamera', cam_auto)
scene.collection.objects.link(ob_auto_camera)
ob_auto_camera.location = (46.0244, -71.9592, 46.2195)
ob_auto_camera.rotation_euler = (1.09748, -7.21219e-08, 0.694738)
scene.camera = ob_auto_camera
light_auto_sun = bpy.data.lights.new('AutoSun', 'SUN')
light_auto_sun.energy = 3.0
light_auto_sun.angle = 0.0523599
ob_auto_sun = bpy.data.objects.new('AutoSun', light_auto_sun)
scene.collection.objects.link(ob_auto_sun)
ob_auto_sun.rotation_euler = (0.872665, 0.174533, 0.523599)
if scene.world is None:
    world_auto = bpy.data.worlds.new('AutoWorld')
    world_auto.color = (0.3, 0.3, 0.3)
    scene.world = world_auto
bpy.context.view_layer.update()
